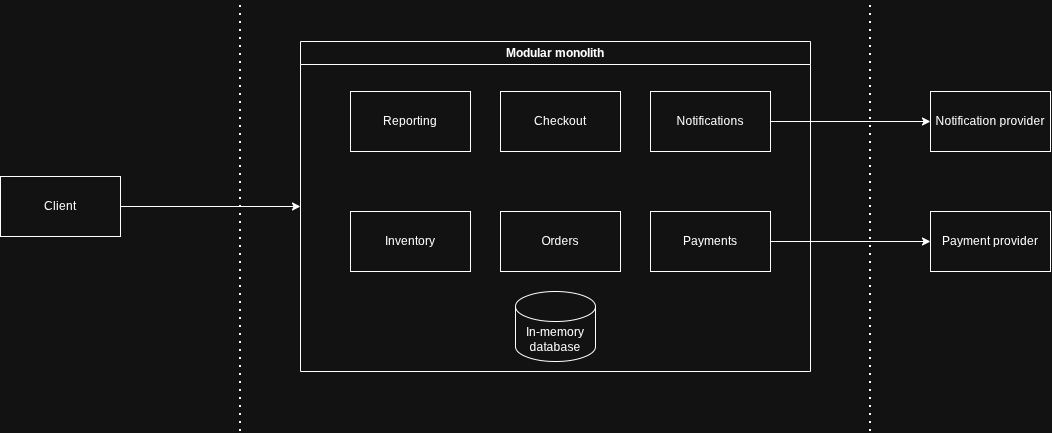

The diagram above was exported from draw.io. Its source (the exported page's mxGraphModel, read from the mxfile embedded in the PNG):
<mxGraphModel dx="2241" dy="1946" grid="1" gridSize="10" guides="1" tooltips="1" connect="1" arrows="1" fold="1" page="1" pageScale="1" pageWidth="827" pageHeight="1169" math="0" shadow="0">
  <root>
    <mxCell id="0" />
    <mxCell id="1" parent="0" />
    <mxCell id="XFP500Oe4ztQlT9coeuZ-1" parent="1" style="rounded=0;whiteSpace=wrap;html=1;" value="Checkout" vertex="1">
      <mxGeometry height="60" width="120" x="350" y="90" as="geometry" />
    </mxCell>
    <mxCell id="XFP500Oe4ztQlT9coeuZ-2" parent="1" style="rounded=0;whiteSpace=wrap;html=1;" value="Inventory" vertex="1">
      <mxGeometry height="60" width="120" x="200" y="210" as="geometry" />
    </mxCell>
    <mxCell id="XFP500Oe4ztQlT9coeuZ-4" parent="1" style="rounded=0;whiteSpace=wrap;html=1;" value="Orders" vertex="1">
      <mxGeometry height="60" width="120" x="350" y="210" as="geometry" />
    </mxCell>
    <mxCell id="XFP500Oe4ztQlT9coeuZ-17" edge="1" parent="1" source="XFP500Oe4ztQlT9coeuZ-3" style="edgeStyle=orthogonalEdgeStyle;rounded=0;orthogonalLoop=1;jettySize=auto;html=1;entryX=0;entryY=0.5;entryDx=0;entryDy=0;" target="XFP500Oe4ztQlT9coeuZ-15">
      <mxGeometry relative="1" as="geometry" />
    </mxCell>
    <mxCell id="XFP500Oe4ztQlT9coeuZ-18" edge="1" parent="1" source="XFP500Oe4ztQlT9coeuZ-5" style="edgeStyle=orthogonalEdgeStyle;rounded=0;orthogonalLoop=1;jettySize=auto;html=1;entryX=0;entryY=0.5;entryDx=0;entryDy=0;exitX=1;exitY=0.5;exitDx=0;exitDy=0;" target="XFP500Oe4ztQlT9coeuZ-16">
      <mxGeometry relative="1" as="geometry" />
    </mxCell>
    <mxCell id="XFP500Oe4ztQlT9coeuZ-12" parent="1" style="swimlane;whiteSpace=wrap;html=1;" value="Modular monolith" vertex="1">
      <mxGeometry height="330" width="510" x="150" y="40" as="geometry" />
    </mxCell>
    <mxCell id="XFP500Oe4ztQlT9coeuZ-21" parent="XFP500Oe4ztQlT9coeuZ-12" style="shape=cylinder3;whiteSpace=wrap;html=1;boundedLbl=1;backgroundOutline=1;size=15;" value="In-memory database" vertex="1">
      <mxGeometry height="70" width="80" x="215" y="250" as="geometry" />
    </mxCell>
    <mxCell id="XFP500Oe4ztQlT9coeuZ-3" parent="XFP500Oe4ztQlT9coeuZ-12" style="rounded=0;whiteSpace=wrap;html=1;" value="Notifications" vertex="1">
      <mxGeometry height="60" width="120" x="350" y="50" as="geometry" />
    </mxCell>
    <mxCell id="XFP500Oe4ztQlT9coeuZ-6" parent="XFP500Oe4ztQlT9coeuZ-12" style="rounded=0;whiteSpace=wrap;html=1;" value="Reporting" vertex="1">
      <mxGeometry height="60" width="120" x="50" y="50" as="geometry" />
    </mxCell>
    <mxCell id="XFP500Oe4ztQlT9coeuZ-5" parent="XFP500Oe4ztQlT9coeuZ-12" style="rounded=0;whiteSpace=wrap;html=1;" value="Payments" vertex="1">
      <mxGeometry height="60" width="120" x="350" y="170" as="geometry" />
    </mxCell>
    <mxCell id="XFP500Oe4ztQlT9coeuZ-13" edge="1" parent="1" style="endArrow=none;dashed=1;html=1;dashPattern=1 3;strokeWidth=2;rounded=0;" value="">
      <mxGeometry height="50" relative="1" width="50" as="geometry">
        <mxPoint x="90" y="430" as="sourcePoint" />
        <mxPoint x="90" as="targetPoint" />
      </mxGeometry>
    </mxCell>
    <mxCell id="XFP500Oe4ztQlT9coeuZ-14" edge="1" parent="1" style="endArrow=none;dashed=1;html=1;dashPattern=1 3;strokeWidth=2;rounded=0;" value="">
      <mxGeometry height="50" relative="1" width="50" as="geometry">
        <mxPoint x="720" y="430" as="sourcePoint" />
        <mxPoint x="720" as="targetPoint" />
      </mxGeometry>
    </mxCell>
    <mxCell id="XFP500Oe4ztQlT9coeuZ-15" parent="1" style="rounded=0;whiteSpace=wrap;html=1;" value="Notification provider" vertex="1">
      <mxGeometry height="60" width="120" x="780" y="90" as="geometry" />
    </mxCell>
    <mxCell id="XFP500Oe4ztQlT9coeuZ-16" parent="1" style="rounded=0;whiteSpace=wrap;html=1;" value="Payment provider" vertex="1">
      <mxGeometry height="60" width="120" x="780" y="210" as="geometry" />
    </mxCell>
    <mxCell id="XFP500Oe4ztQlT9coeuZ-20" edge="1" parent="1" source="XFP500Oe4ztQlT9coeuZ-19" style="edgeStyle=orthogonalEdgeStyle;rounded=0;orthogonalLoop=1;jettySize=auto;html=1;entryX=0;entryY=0.5;entryDx=0;entryDy=0;" target="XFP500Oe4ztQlT9coeuZ-12">
      <mxGeometry relative="1" as="geometry" />
    </mxCell>
    <mxCell id="XFP500Oe4ztQlT9coeuZ-19" parent="1" style="rounded=0;whiteSpace=wrap;html=1;" value="Client" vertex="1">
      <mxGeometry height="60" width="120" x="-150" y="175" as="geometry" />
    </mxCell>
  </root>
</mxGraphModel>